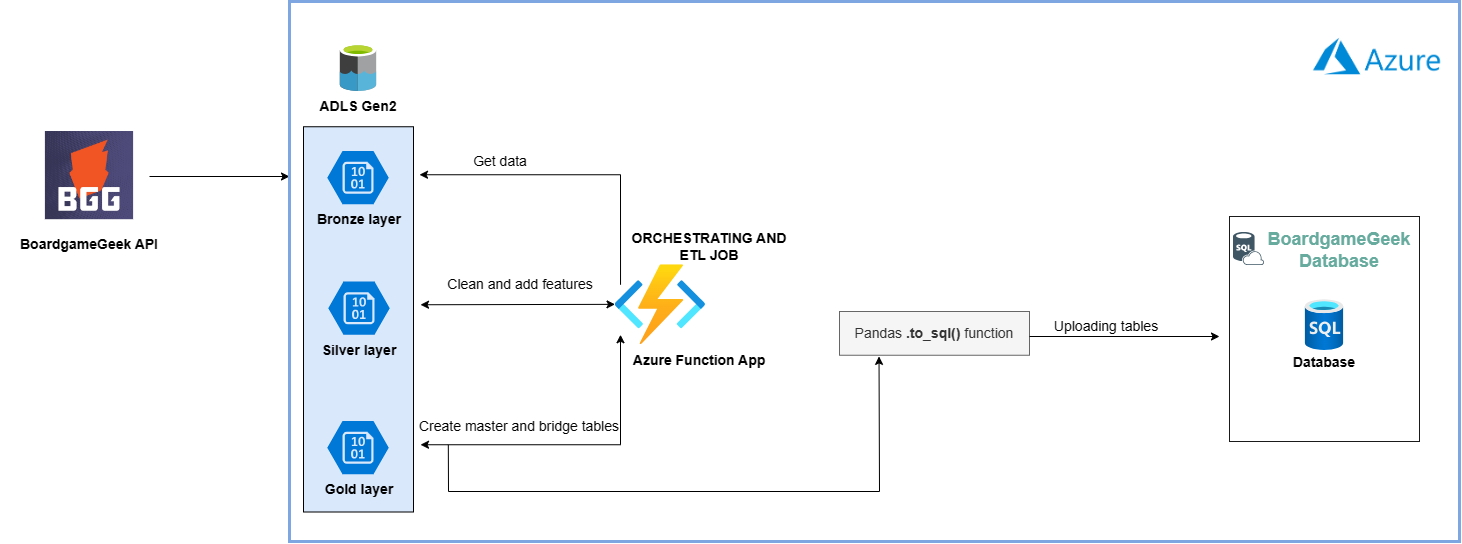

The diagram above was exported from draw.io. Its source (the exported page's mxGraphModel, read from the mxfile embedded in the PNG):
<mxGraphModel dx="1557" dy="18" grid="1" gridSize="10" guides="1" tooltips="1" connect="1" arrows="1" fold="1" page="1" pageScale="1" pageWidth="1169" pageHeight="827" math="0" shadow="0">
  <root>
    <mxCell id="0" />
    <mxCell id="1" parent="0" />
    <mxCell id="JGMcJwb7ASAbAdkr0z4y-1" value="" style="image;aspect=fixed;html=1;points=[];align=center;fontSize=12;image=img/lib/azure2/compute/Function_Apps.svg;" vertex="1" parent="1">
      <mxGeometry x="895.5" y="1343.25" width="90.67" height="80" as="geometry" />
    </mxCell>
    <mxCell id="JGMcJwb7ASAbAdkr0z4y-22" value="&lt;b&gt;Azure Function App&lt;/b&gt;" style="text;html=1;strokeColor=none;fillColor=none;align=center;verticalAlign=middle;whiteSpace=wrap;rounded=0;" vertex="1" parent="1">
      <mxGeometry x="910" y="1423.75" width="140" height="30" as="geometry" />
    </mxCell>
    <mxCell id="JGMcJwb7ASAbAdkr0z4y-34" value="&lt;b&gt;ORCHESTRATING AND ETL JOB&lt;/b&gt;" style="text;html=1;strokeColor=none;fillColor=none;align=center;verticalAlign=middle;whiteSpace=wrap;rounded=0;" vertex="1" parent="1">
      <mxGeometry x="905" y="1311" width="170" height="27" as="geometry" />
    </mxCell>
    <mxCell id="JGMcJwb7ASAbAdkr0z4y-36" value="" style="group" vertex="1" connectable="0" parent="1">
      <mxGeometry x="280" y="1210" width="180" height="128" as="geometry" />
    </mxCell>
    <mxCell id="JGMcJwb7ASAbAdkr0z4y-2" value="" style="shape=image;verticalLabelPosition=bottom;labelBackgroundColor=default;verticalAlign=top;aspect=fixed;imageAspect=0;image=https://cf.geekdo-images.com/0n1XDhtqdGtPXIQyDki_gA__imagepage/img/bgFS5yaGaJStoLXqrKNJyB2KKv0=/fit-in/900x600/filters:no_upscale():strip_icc()/pic7755516.jpg;" vertex="1" parent="JGMcJwb7ASAbAdkr0z4y-36">
      <mxGeometry x="45.9" width="88.2" height="88.2" as="geometry" />
    </mxCell>
    <mxCell id="JGMcJwb7ASAbAdkr0z4y-3" value="&lt;b&gt;BoardgameGeek API&lt;/b&gt;" style="text;html=1;strokeColor=none;fillColor=none;align=center;verticalAlign=middle;whiteSpace=wrap;rounded=0;" vertex="1" parent="JGMcJwb7ASAbAdkr0z4y-36">
      <mxGeometry y="98" width="180" height="30" as="geometry" />
    </mxCell>
    <mxCell id="JGMcJwb7ASAbAdkr0z4y-37" value="" style="endArrow=classic;html=1;rounded=0;" edge="1" parent="1">
      <mxGeometry width="50" height="50" relative="1" as="geometry">
        <mxPoint x="430" y="1255" as="sourcePoint" />
        <mxPoint x="570" y="1255" as="targetPoint" />
      </mxGeometry>
    </mxCell>
    <mxCell id="JGMcJwb7ASAbAdkr0z4y-38" value="" style="endArrow=classic;html=1;rounded=0;exitX=0.061;exitY=0.25;exitDx=0;exitDy=0;exitPerimeter=0;" edge="1" parent="1" source="JGMcJwb7ASAbAdkr0z4y-1">
      <mxGeometry width="50" height="50" relative="1" as="geometry">
        <mxPoint x="850" y="1383.25" as="sourcePoint" />
        <mxPoint x="700" y="1253.25" as="targetPoint" />
        <Array as="points">
          <mxPoint x="901" y="1253.25" />
        </Array>
      </mxGeometry>
    </mxCell>
    <mxCell id="JGMcJwb7ASAbAdkr0z4y-40" value="Get data" style="text;html=1;strokeColor=none;fillColor=none;align=center;verticalAlign=middle;whiteSpace=wrap;rounded=0;" vertex="1" parent="1">
      <mxGeometry x="711" y="1224.75" width="140" height="30" as="geometry" />
    </mxCell>
    <mxCell id="JGMcJwb7ASAbAdkr0z4y-41" value="Clean and add features&amp;nbsp;" style="text;html=1;strokeColor=none;fillColor=none;align=center;verticalAlign=middle;whiteSpace=wrap;rounded=0;" vertex="1" parent="1">
      <mxGeometry x="723" y="1348.25" width="160" height="30" as="geometry" />
    </mxCell>
    <mxCell id="JGMcJwb7ASAbAdkr0z4y-43" value="" style="endArrow=classic;startArrow=classic;html=1;rounded=0;entryX=0;entryY=0.495;entryDx=0;entryDy=0;entryPerimeter=0;" edge="1" parent="1" target="JGMcJwb7ASAbAdkr0z4y-1">
      <mxGeometry width="50" height="50" relative="1" as="geometry">
        <mxPoint x="701" y="1383.25" as="sourcePoint" />
        <mxPoint x="731" y="1383.25" as="targetPoint" />
      </mxGeometry>
    </mxCell>
    <mxCell id="JGMcJwb7ASAbAdkr0z4y-45" value="" style="endArrow=classic;startArrow=classic;html=1;rounded=0;" edge="1" parent="1">
      <mxGeometry width="50" height="50" relative="1" as="geometry">
        <mxPoint x="701" y="1523.25" as="sourcePoint" />
        <mxPoint x="901" y="1413.25" as="targetPoint" />
        <Array as="points">
          <mxPoint x="901" y="1523.25" />
        </Array>
      </mxGeometry>
    </mxCell>
    <mxCell id="JGMcJwb7ASAbAdkr0z4y-47" value="Create master and bridge tables" style="text;html=1;strokeColor=none;fillColor=none;align=center;verticalAlign=middle;whiteSpace=wrap;rounded=0;" vertex="1" parent="1">
      <mxGeometry x="695" y="1490" width="210" height="30" as="geometry" />
    </mxCell>
    <mxCell id="JGMcJwb7ASAbAdkr0z4y-50" value="" style="rounded=0;whiteSpace=wrap;html=1;fillColor=#FFFFFF;strokeColor=#1A1A1A;" vertex="1" parent="1">
      <mxGeometry x="1510" y="1295" width="190" height="225" as="geometry" />
    </mxCell>
    <mxCell id="JGMcJwb7ASAbAdkr0z4y-58" value="" style="endArrow=classic;html=1;rounded=0;exitX=0.161;exitY=1.111;exitDx=0;exitDy=0;exitPerimeter=0;entryX=0.208;entryY=1.026;entryDx=0;entryDy=0;entryPerimeter=0;" edge="1" parent="1" source="JGMcJwb7ASAbAdkr0z4y-47" target="JGMcJwb7ASAbAdkr0z4y-59">
      <mxGeometry width="50" height="50" relative="1" as="geometry">
        <mxPoint x="730" y="1580" as="sourcePoint" />
        <mxPoint x="1160" y="1480" as="targetPoint" />
        <Array as="points">
          <mxPoint x="729" y="1570" />
          <mxPoint x="1160" y="1570" />
        </Array>
      </mxGeometry>
    </mxCell>
    <mxCell id="JGMcJwb7ASAbAdkr0z4y-59" value="Pandas &lt;b&gt;.to_sql()&lt;/b&gt; function" style="text;html=1;strokeColor=#666666;fillColor=#f5f5f5;align=center;verticalAlign=middle;whiteSpace=wrap;rounded=0;fontColor=#333333;" vertex="1" parent="1">
      <mxGeometry x="1120" y="1390" width="190" height="43.75" as="geometry" />
    </mxCell>
    <mxCell id="JGMcJwb7ASAbAdkr0z4y-61" value="" style="group" vertex="1" connectable="0" parent="1">
      <mxGeometry x="1310" y="1390" width="190" height="30" as="geometry" />
    </mxCell>
    <mxCell id="JGMcJwb7ASAbAdkr0z4y-49" value="" style="endArrow=classic;html=1;rounded=0;exitX=0.943;exitY=0.5;exitDx=0;exitDy=0;exitPerimeter=0;" edge="1" parent="JGMcJwb7ASAbAdkr0z4y-61">
      <mxGeometry width="50" height="50" relative="1" as="geometry">
        <mxPoint y="25" as="sourcePoint" />
        <mxPoint x="190" y="25" as="targetPoint" />
      </mxGeometry>
    </mxCell>
    <mxCell id="JGMcJwb7ASAbAdkr0z4y-57" value="Uploading tables" style="text;html=1;strokeColor=none;fillColor=none;align=center;verticalAlign=middle;whiteSpace=wrap;rounded=0;" vertex="1" parent="JGMcJwb7ASAbAdkr0z4y-61">
      <mxGeometry x="7.7712280269213245" width="138.1829550506758" height="30" as="geometry" />
    </mxCell>
    <mxCell id="JGMcJwb7ASAbAdkr0z4y-62" value="" style="image;aspect=fixed;html=1;points=[];align=center;fontSize=12;image=img/lib/azure2/iot/Time_Series_Data_Sets.svg;" vertex="1" parent="1">
      <mxGeometry x="1585.89" y="1378.25" width="38.21" height="50.75" as="geometry" />
    </mxCell>
    <mxCell id="JGMcJwb7ASAbAdkr0z4y-63" value="&lt;b style=&quot;font-size: 18px;&quot;&gt;&lt;font style=&quot;font-size: 18px;&quot;&gt;BoardgameGeek Database&lt;/font&gt;&lt;/b&gt;" style="text;html=1;strokeColor=none;fillColor=none;align=center;verticalAlign=middle;whiteSpace=wrap;rounded=0;fontColor=#67AB9F;fontSize=18;" vertex="1" parent="1">
      <mxGeometry x="1560" y="1314" width="120" height="30" as="geometry" />
    </mxCell>
    <mxCell id="JGMcJwb7ASAbAdkr0z4y-52" value="" style="rounded=0;whiteSpace=wrap;html=1;fillColor=#dae8fc;strokeColor=#000000;fillStyle=auto;" vertex="1" parent="1">
      <mxGeometry x="584" y="1205.25" width="110" height="385.25" as="geometry" />
    </mxCell>
    <mxCell id="JGMcJwb7ASAbAdkr0z4y-5" value="&lt;b&gt;Bronze layer&lt;/b&gt;" style="text;html=1;strokeColor=none;fillColor=none;align=center;verticalAlign=middle;whiteSpace=wrap;rounded=0;" vertex="1" parent="1">
      <mxGeometry x="585" y="1283.37" width="110" height="30" as="geometry" />
    </mxCell>
    <mxCell id="JGMcJwb7ASAbAdkr0z4y-29" value="&lt;b&gt;Silver layer&lt;/b&gt;" style="text;html=1;strokeColor=none;fillColor=none;align=center;verticalAlign=middle;whiteSpace=wrap;rounded=0;" vertex="1" parent="1">
      <mxGeometry x="585" y="1413.87" width="110" height="30" as="geometry" />
    </mxCell>
    <mxCell id="JGMcJwb7ASAbAdkr0z4y-32" value="&lt;b&gt;Gold layer&lt;/b&gt;" style="text;html=1;strokeColor=none;fillColor=none;align=center;verticalAlign=middle;whiteSpace=wrap;rounded=0;" vertex="1" parent="1">
      <mxGeometry x="585" y="1553.37" width="110" height="30" as="geometry" />
    </mxCell>
    <mxCell id="JGMcJwb7ASAbAdkr0z4y-66" value="" style="shape=image;verticalLabelPosition=bottom;labelBackgroundColor=#ffffff;verticalAlign=top;aspect=fixed;imageAspect=0;image=data:image/svg+xml,(base64 omitted: 7684 chars);" vertex="1" parent="1">
      <mxGeometry x="608.27" y="1230" width="61.46" height="53.37" as="geometry" />
    </mxCell>
    <mxCell id="JGMcJwb7ASAbAdkr0z4y-67" value="" style="shape=image;verticalLabelPosition=bottom;labelBackgroundColor=#ffffff;verticalAlign=top;aspect=fixed;imageAspect=0;image=data:image/svg+xml,(base64 omitted: 7684 chars);" vertex="1" parent="1">
      <mxGeometry x="609.27" y="1360.5" width="61.46" height="53.37" as="geometry" />
    </mxCell>
    <mxCell id="JGMcJwb7ASAbAdkr0z4y-68" value="" style="shape=image;verticalLabelPosition=bottom;labelBackgroundColor=#ffffff;verticalAlign=top;aspect=fixed;imageAspect=0;image=data:image/svg+xml,(base64 omitted: 7684 chars);" vertex="1" parent="1">
      <mxGeometry x="608.27" y="1500" width="61.46" height="53.37" as="geometry" />
    </mxCell>
    <mxCell id="JGMcJwb7ASAbAdkr0z4y-69" value="" style="group" vertex="1" connectable="0" parent="1">
      <mxGeometry x="584" y="1122.62" width="110" height="77.38000000000011" as="geometry" />
    </mxCell>
    <mxCell id="JGMcJwb7ASAbAdkr0z4y-54" value="&lt;b&gt;ADLS Gen2&lt;/b&gt;" style="text;html=1;strokeColor=none;fillColor=none;align=center;verticalAlign=middle;whiteSpace=wrap;rounded=0;" vertex="1" parent="JGMcJwb7ASAbAdkr0z4y-69">
      <mxGeometry y="47.38000000000011" width="110" height="30" as="geometry" />
    </mxCell>
    <mxCell id="JGMcJwb7ASAbAdkr0z4y-64" value="" style="shape=image;verticalLabelPosition=bottom;labelBackgroundColor=#ffffff;verticalAlign=top;aspect=fixed;imageAspect=0;image=data:image/svg+xml,(base64 omitted: 4180 chars);" vertex="1" parent="JGMcJwb7ASAbAdkr0z4y-69">
      <mxGeometry x="36.80923076923068" width="36.38461538461539" height="47.38461538461539" as="geometry" />
    </mxCell>
    <mxCell id="JGMcJwb7ASAbAdkr0z4y-70" value="&lt;b&gt;&lt;font style=&quot;font-size: 12px;&quot;&gt;Database&lt;/font&gt;&lt;/b&gt;" style="text;html=1;strokeColor=none;fillColor=none;align=center;verticalAlign=middle;whiteSpace=wrap;rounded=0;" vertex="1" parent="1">
      <mxGeometry x="1560" y="1425.75" width="90" height="30" as="geometry" />
    </mxCell>
    <mxCell id="JGMcJwb7ASAbAdkr0z4y-71" value="" style="shape=image;verticalLabelPosition=bottom;labelBackgroundColor=#ffffff;verticalAlign=top;aspect=fixed;imageAspect=0;image=data:image/svg+xml,(base64 omitted: 7440 chars);" vertex="1" parent="1">
      <mxGeometry x="1514" y="1311" width="31" height="33" as="geometry" />
    </mxCell>
    <mxCell id="JGMcJwb7ASAbAdkr0z4y-73" value="" style="rounded=0;whiteSpace=wrap;html=1;strokeColor=#7EA6E0;fillColor=none;strokeWidth=3;" vertex="1" parent="1">
      <mxGeometry x="570" y="1080" width="1170" height="540" as="geometry" />
    </mxCell>
    <mxCell id="JGMcJwb7ASAbAdkr0z4y-76" value="" style="shape=image;verticalLabelPosition=bottom;labelBackgroundColor=default;verticalAlign=top;aspect=fixed;imageAspect=0;image=https://download.logo.wine/logo/Microsoft_Azure/Microsoft_Azure-Logo.wine.png;" vertex="1" parent="1">
      <mxGeometry x="1575" y="1080" width="165" height="110" as="geometry" />
    </mxCell>
  </root>
</mxGraphModel>